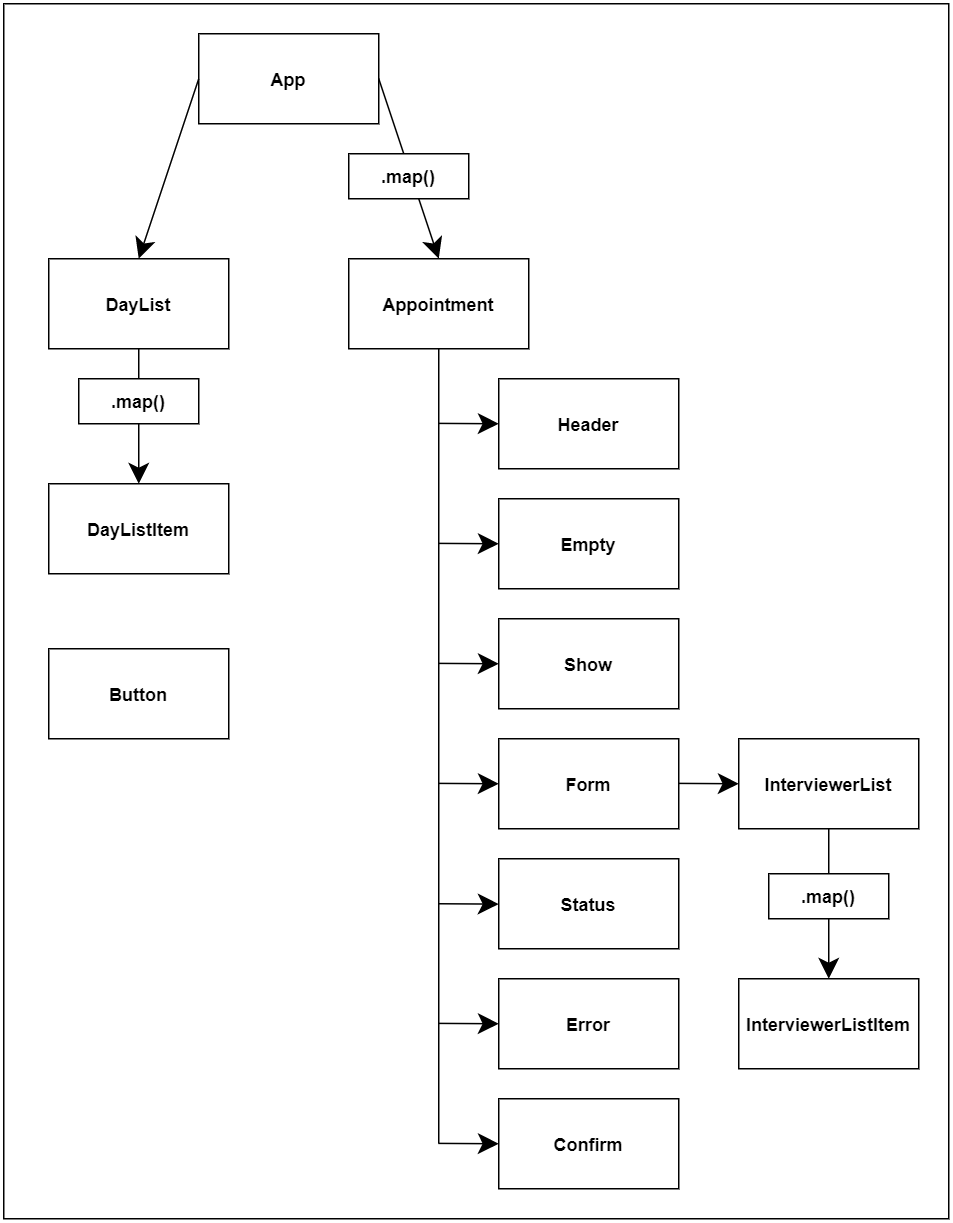

The diagram above was exported from draw.io. Its source (the exported page's mxGraphModel, read from the mxfile embedded in the PNG):
<mxGraphModel dx="2062" dy="1122" grid="1" gridSize="10" guides="1" tooltips="1" connect="1" arrows="1" fold="1" page="1" pageScale="1" pageWidth="827" pageHeight="1169" math="0" shadow="0">
  <root>
    <mxCell id="0" />
    <mxCell id="1" parent="0" />
    <mxCell id="ta417XKpPYvVLibYfDzW-39" value="" style="rounded=0;whiteSpace=wrap;html=1;hachureGap=4;pointerEvents=0;" vertex="1" parent="1">
      <mxGeometry x="190" y="50" width="630" height="810" as="geometry" />
    </mxCell>
    <mxCell id="ta417XKpPYvVLibYfDzW-1" value="&lt;b&gt;App&lt;/b&gt;" style="rounded=0;whiteSpace=wrap;html=1;hachureGap=4;pointerEvents=0;" vertex="1" parent="1">
      <mxGeometry x="320" y="70" width="120" height="60" as="geometry" />
    </mxCell>
    <mxCell id="ta417XKpPYvVLibYfDzW-2" value="&lt;b&gt;Appointment&lt;/b&gt;" style="rounded=0;whiteSpace=wrap;html=1;hachureGap=4;pointerEvents=0;" vertex="1" parent="1">
      <mxGeometry x="420" y="220" width="120" height="60" as="geometry" />
    </mxCell>
    <mxCell id="ta417XKpPYvVLibYfDzW-3" value="&lt;b&gt;DayList&lt;/b&gt;" style="rounded=0;whiteSpace=wrap;html=1;hachureGap=4;pointerEvents=0;" vertex="1" parent="1">
      <mxGeometry x="220" y="220" width="120" height="60" as="geometry" />
    </mxCell>
    <mxCell id="ta417XKpPYvVLibYfDzW-4" value="&lt;b&gt;Button&lt;/b&gt;" style="rounded=0;whiteSpace=wrap;html=1;hachureGap=4;pointerEvents=0;" vertex="1" parent="1">
      <mxGeometry x="220" y="480" width="120" height="60" as="geometry" />
    </mxCell>
    <mxCell id="ta417XKpPYvVLibYfDzW-5" value="&lt;b&gt;Empty&lt;/b&gt;" style="rounded=0;whiteSpace=wrap;html=1;hachureGap=4;pointerEvents=0;" vertex="1" parent="1">
      <mxGeometry x="520" y="380" width="120" height="60" as="geometry" />
    </mxCell>
    <mxCell id="ta417XKpPYvVLibYfDzW-6" value="&lt;b&gt;Header&lt;/b&gt;" style="rounded=0;whiteSpace=wrap;html=1;hachureGap=4;pointerEvents=0;" vertex="1" parent="1">
      <mxGeometry x="520" y="300" width="120" height="60" as="geometry" />
    </mxCell>
    <mxCell id="ta417XKpPYvVLibYfDzW-7" value="&lt;b&gt;InterviewerList&lt;/b&gt;" style="rounded=0;whiteSpace=wrap;html=1;hachureGap=4;pointerEvents=0;" vertex="1" parent="1">
      <mxGeometry x="680" y="540" width="120" height="60" as="geometry" />
    </mxCell>
    <mxCell id="ta417XKpPYvVLibYfDzW-9" value="&lt;b&gt;Status&lt;/b&gt;" style="rounded=0;whiteSpace=wrap;html=1;hachureGap=4;pointerEvents=0;" vertex="1" parent="1">
      <mxGeometry x="520" y="620" width="120" height="60" as="geometry" />
    </mxCell>
    <mxCell id="ta417XKpPYvVLibYfDzW-10" value="&lt;b&gt;DayListItem&lt;/b&gt;" style="rounded=0;whiteSpace=wrap;html=1;hachureGap=4;pointerEvents=0;" vertex="1" parent="1">
      <mxGeometry x="220" y="370" width="120" height="60" as="geometry" />
    </mxCell>
    <mxCell id="ta417XKpPYvVLibYfDzW-11" value="&lt;b&gt;Form&lt;/b&gt;" style="rounded=0;whiteSpace=wrap;html=1;hachureGap=4;pointerEvents=0;" vertex="1" parent="1">
      <mxGeometry x="520" y="540" width="120" height="60" as="geometry" />
    </mxCell>
    <mxCell id="ta417XKpPYvVLibYfDzW-12" value="&lt;b&gt;InterviewerListItem&lt;/b&gt;" style="rounded=0;whiteSpace=wrap;html=1;hachureGap=4;pointerEvents=0;" vertex="1" parent="1">
      <mxGeometry x="680" y="700" width="120" height="60" as="geometry" />
    </mxCell>
    <mxCell id="ta417XKpPYvVLibYfDzW-15" value="&lt;b&gt;Error&lt;/b&gt;" style="rounded=0;whiteSpace=wrap;html=1;hachureGap=4;pointerEvents=0;" vertex="1" parent="1">
      <mxGeometry x="520" y="700" width="120" height="60" as="geometry" />
    </mxCell>
    <mxCell id="ta417XKpPYvVLibYfDzW-17" value="&lt;b&gt;Show&lt;/b&gt;" style="rounded=0;whiteSpace=wrap;html=1;hachureGap=4;pointerEvents=0;" vertex="1" parent="1">
      <mxGeometry x="520" y="460" width="120" height="60" as="geometry" />
    </mxCell>
    <mxCell id="ta417XKpPYvVLibYfDzW-18" value="&lt;b&gt;Confirm&lt;/b&gt;" style="rounded=0;whiteSpace=wrap;html=1;hachureGap=4;pointerEvents=0;" vertex="1" parent="1">
      <mxGeometry x="520" y="780" width="120" height="60" as="geometry" />
    </mxCell>
    <mxCell id="ta417XKpPYvVLibYfDzW-20" value="" style="endArrow=classic;html=1;startSize=11;endSize=11;sourcePerimeterSpacing=8;targetPerimeterSpacing=8;exitX=0;exitY=0.5;exitDx=0;exitDy=0;entryX=0.5;entryY=0;entryDx=0;entryDy=0;" edge="1" parent="1" source="ta417XKpPYvVLibYfDzW-1" target="ta417XKpPYvVLibYfDzW-3">
      <mxGeometry width="50" height="50" relative="1" as="geometry">
        <mxPoint x="490" y="260" as="sourcePoint" />
        <mxPoint x="540" y="210" as="targetPoint" />
      </mxGeometry>
    </mxCell>
    <mxCell id="ta417XKpPYvVLibYfDzW-21" value="" style="endArrow=classic;html=1;startSize=11;endSize=11;sourcePerimeterSpacing=8;targetPerimeterSpacing=8;exitX=0.5;exitY=1;exitDx=0;exitDy=0;entryX=0.5;entryY=0;entryDx=0;entryDy=0;" edge="1" parent="1" source="ta417XKpPYvVLibYfDzW-3" target="ta417XKpPYvVLibYfDzW-10">
      <mxGeometry width="50" height="50" relative="1" as="geometry">
        <mxPoint x="390" y="170" as="sourcePoint" />
        <mxPoint x="290" y="230" as="targetPoint" />
      </mxGeometry>
    </mxCell>
    <mxCell id="ta417XKpPYvVLibYfDzW-22" value="" style="endArrow=classic;html=1;startSize=11;endSize=11;sourcePerimeterSpacing=8;targetPerimeterSpacing=8;exitX=1;exitY=0.5;exitDx=0;exitDy=0;entryX=0.5;entryY=0;entryDx=0;entryDy=0;" edge="1" parent="1" source="ta417XKpPYvVLibYfDzW-1" target="ta417XKpPYvVLibYfDzW-2">
      <mxGeometry width="50" height="50" relative="1" as="geometry">
        <mxPoint x="340" y="120" as="sourcePoint" />
        <mxPoint x="540" y="160" as="targetPoint" />
      </mxGeometry>
    </mxCell>
    <mxCell id="ta417XKpPYvVLibYfDzW-23" value="" style="endArrow=none;html=1;startSize=14;endSize=14;sourcePerimeterSpacing=8;targetPerimeterSpacing=8;" edge="1" parent="1">
      <mxGeometry width="50" height="50" relative="1" as="geometry">
        <mxPoint x="480" y="810" as="sourcePoint" />
        <mxPoint x="480" y="280" as="targetPoint" />
      </mxGeometry>
    </mxCell>
    <mxCell id="ta417XKpPYvVLibYfDzW-24" value="" style="endArrow=classic;html=1;startSize=11;endSize=11;sourcePerimeterSpacing=8;targetPerimeterSpacing=8;exitX=1;exitY=0.5;exitDx=0;exitDy=0;entryX=0;entryY=0.5;entryDx=0;entryDy=0;" edge="1" parent="1" target="ta417XKpPYvVLibYfDzW-6">
      <mxGeometry width="50" height="50" relative="1" as="geometry">
        <mxPoint x="480" y="329.76" as="sourcePoint" />
        <mxPoint x="510" y="329.76" as="targetPoint" />
      </mxGeometry>
    </mxCell>
    <mxCell id="ta417XKpPYvVLibYfDzW-25" value="" style="endArrow=classic;html=1;startSize=11;endSize=11;sourcePerimeterSpacing=8;targetPerimeterSpacing=8;exitX=1;exitY=0.5;exitDx=0;exitDy=0;entryX=0;entryY=0.5;entryDx=0;entryDy=0;" edge="1" parent="1">
      <mxGeometry width="50" height="50" relative="1" as="geometry">
        <mxPoint x="480" y="409.76" as="sourcePoint" />
        <mxPoint x="520" y="410" as="targetPoint" />
      </mxGeometry>
    </mxCell>
    <mxCell id="ta417XKpPYvVLibYfDzW-26" value="" style="endArrow=classic;html=1;startSize=11;endSize=11;sourcePerimeterSpacing=8;targetPerimeterSpacing=8;exitX=1;exitY=0.5;exitDx=0;exitDy=0;entryX=0;entryY=0.5;entryDx=0;entryDy=0;" edge="1" parent="1">
      <mxGeometry width="50" height="50" relative="1" as="geometry">
        <mxPoint x="480" y="489.76" as="sourcePoint" />
        <mxPoint x="520" y="490" as="targetPoint" />
      </mxGeometry>
    </mxCell>
    <mxCell id="ta417XKpPYvVLibYfDzW-27" value="" style="endArrow=classic;html=1;startSize=11;endSize=11;sourcePerimeterSpacing=8;targetPerimeterSpacing=8;exitX=1;exitY=0.5;exitDx=0;exitDy=0;entryX=0;entryY=0.5;entryDx=0;entryDy=0;" edge="1" parent="1">
      <mxGeometry width="50" height="50" relative="1" as="geometry">
        <mxPoint x="480" y="569.76" as="sourcePoint" />
        <mxPoint x="520" y="570" as="targetPoint" />
      </mxGeometry>
    </mxCell>
    <mxCell id="ta417XKpPYvVLibYfDzW-28" value="" style="endArrow=classic;html=1;startSize=11;endSize=11;sourcePerimeterSpacing=8;targetPerimeterSpacing=8;exitX=1;exitY=0.5;exitDx=0;exitDy=0;entryX=0;entryY=0.5;entryDx=0;entryDy=0;" edge="1" parent="1">
      <mxGeometry width="50" height="50" relative="1" as="geometry">
        <mxPoint x="480" y="650" as="sourcePoint" />
        <mxPoint x="520" y="650.24" as="targetPoint" />
      </mxGeometry>
    </mxCell>
    <mxCell id="ta417XKpPYvVLibYfDzW-29" value="" style="endArrow=classic;html=1;startSize=11;endSize=11;sourcePerimeterSpacing=8;targetPerimeterSpacing=8;exitX=1;exitY=0.5;exitDx=0;exitDy=0;entryX=0;entryY=0.5;entryDx=0;entryDy=0;" edge="1" parent="1">
      <mxGeometry width="50" height="50" relative="1" as="geometry">
        <mxPoint x="480" y="729.76" as="sourcePoint" />
        <mxPoint x="520" y="730" as="targetPoint" />
      </mxGeometry>
    </mxCell>
    <mxCell id="ta417XKpPYvVLibYfDzW-30" value="" style="endArrow=classic;html=1;startSize=11;endSize=11;sourcePerimeterSpacing=8;targetPerimeterSpacing=8;exitX=1;exitY=0.5;exitDx=0;exitDy=0;entryX=0;entryY=0.5;entryDx=0;entryDy=0;" edge="1" parent="1">
      <mxGeometry width="50" height="50" relative="1" as="geometry">
        <mxPoint x="480" y="809.76" as="sourcePoint" />
        <mxPoint x="520" y="810" as="targetPoint" />
      </mxGeometry>
    </mxCell>
    <mxCell id="ta417XKpPYvVLibYfDzW-31" value="" style="endArrow=classic;html=1;startSize=11;endSize=11;sourcePerimeterSpacing=8;targetPerimeterSpacing=8;exitX=1;exitY=0.5;exitDx=0;exitDy=0;entryX=0;entryY=0.5;entryDx=0;entryDy=0;" edge="1" parent="1">
      <mxGeometry width="50" height="50" relative="1" as="geometry">
        <mxPoint x="640" y="569.76" as="sourcePoint" />
        <mxPoint x="680" y="570" as="targetPoint" />
      </mxGeometry>
    </mxCell>
    <mxCell id="ta417XKpPYvVLibYfDzW-32" value="" style="endArrow=classic;html=1;startSize=11;endSize=11;sourcePerimeterSpacing=8;targetPerimeterSpacing=8;exitX=0.5;exitY=1;exitDx=0;exitDy=0;entryX=0.5;entryY=0;entryDx=0;entryDy=0;" edge="1" parent="1" source="ta417XKpPYvVLibYfDzW-7" target="ta417XKpPYvVLibYfDzW-12">
      <mxGeometry width="50" height="50" relative="1" as="geometry">
        <mxPoint x="790" y="610" as="sourcePoint" />
        <mxPoint x="830" y="610.24" as="targetPoint" />
      </mxGeometry>
    </mxCell>
    <mxCell id="ta417XKpPYvVLibYfDzW-34" value="&lt;b&gt;.map()&lt;/b&gt;" style="rounded=0;whiteSpace=wrap;html=1;hachureGap=4;pointerEvents=0;" vertex="1" parent="1">
      <mxGeometry x="240" y="300" width="80" height="30" as="geometry" />
    </mxCell>
    <mxCell id="ta417XKpPYvVLibYfDzW-36" value="&lt;b&gt;.map()&lt;/b&gt;" style="rounded=0;whiteSpace=wrap;html=1;hachureGap=4;pointerEvents=0;" vertex="1" parent="1">
      <mxGeometry x="420" y="150" width="80" height="30" as="geometry" />
    </mxCell>
    <mxCell id="ta417XKpPYvVLibYfDzW-37" value="&lt;b&gt;.map()&lt;/b&gt;" style="rounded=0;whiteSpace=wrap;html=1;hachureGap=4;pointerEvents=0;" vertex="1" parent="1">
      <mxGeometry x="700" y="630" width="80" height="30" as="geometry" />
    </mxCell>
  </root>
</mxGraphModel>